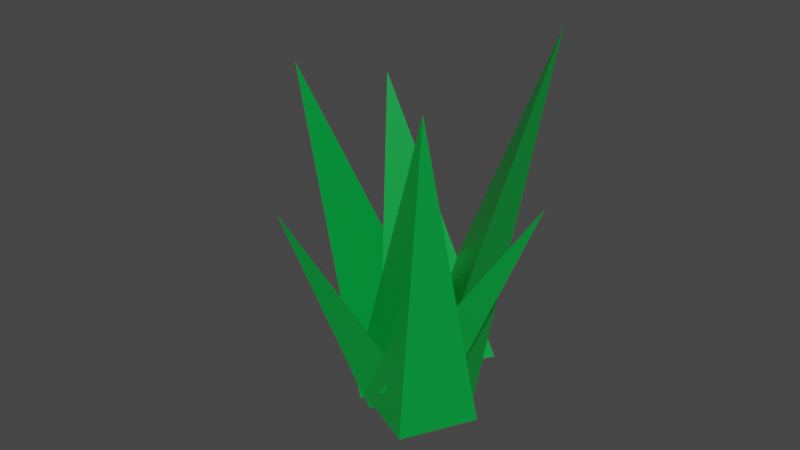 # Source: Grass2.blend  (saved by Blender 2.81.16; exported with 4.5.12 LTS)
import bpy
from mathutils import Matrix  # noqa: F401  (used for matrix-valued properties, if any)

bpy.ops.wm.read_factory_settings(use_empty=True)
scene = bpy.context.scene
scene.name = 'Scene'

# ---- collections
col_collection = bpy.data.collections.new('Collection'); scene.collection.children.link(col_collection)

# ---- materials (node trees are filled in below, after node groups)
mat_grass = bpy.data.materials.new('Grass')
mat_grass.alpha_threshold = 0.0
mat_grass.use_transparent_shadow = False
mat_grass.line_color = (0.0, 0.0, 0.0, 1.0)
mat_grass_001 = bpy.data.materials.new('Grass.001')
mat_grass_001.alpha_threshold = 0.0
mat_grass_001.use_transparent_shadow = False
mat_grass_001.line_color = (0.0, 0.0, 0.0, 1.0)
mat_grass_002 = bpy.data.materials.new('Grass.002')
mat_grass_002.alpha_threshold = 0.0
mat_grass_002.use_transparent_shadow = False
mat_grass_002.line_color = (0.0, 0.0, 0.0, 1.0)
mat_grass_003 = bpy.data.materials.new('Grass.003')
mat_grass_003.alpha_threshold = 0.0
mat_grass_003.use_transparent_shadow = False
mat_grass_003.line_color = (0.0, 0.0, 0.0, 1.0)
mat_grass_004 = bpy.data.materials.new('Grass.004')
mat_grass_004.alpha_threshold = 0.0
mat_grass_004.use_transparent_shadow = False
mat_grass_004.line_color = (0.0, 0.0, 0.0, 1.0)
mat_grass_005 = bpy.data.materials.new('Grass.005')
mat_grass_005.alpha_threshold = 0.0
mat_grass_005.use_transparent_shadow = False
mat_grass_005.line_color = (0.0, 0.0, 0.0, 1.0)

# ---- material node trees
mat_grass.use_nodes = True; mat_grass.node_tree.nodes.clear()
_N = mat_grass.node_tree.nodes; _L = mat_grass.node_tree.links
n0 = _N.new('ShaderNodeOutputMaterial'); n0.name = 'Material Output'; n0.location = (300, 300)
n1 = _N.new('ShaderNodeBsdfPrincipled'); n1.name = 'Principled BSDF'; n1.location = (10, 300)
n1.distribution = 'GGX'
n1.subsurface_method = 'BURLEY'
n1.inputs[0].default_value = (0.0, 0.3424, 0.047, 1.0)
n1.inputs[2].default_value = 0.4
n1.inputs[3].default_value = 1.45
n1.inputs[27].default_value = (0.0, 0.0, 0.0, 1.0)
n1.inputs[28].default_value = 1.0
_L.new(n1.outputs[0], n0.inputs[0])
n0.is_active_output = True
mat_grass_001.use_nodes = True; mat_grass_001.node_tree.nodes.clear()
_N = mat_grass_001.node_tree.nodes; _L = mat_grass_001.node_tree.links
n0 = _N.new('ShaderNodeOutputMaterial'); n0.name = 'Material Output'; n0.location = (300, 300)
n1 = _N.new('ShaderNodeBsdfPrincipled'); n1.name = 'Principled BSDF'; n1.location = (10, 300)
n1.distribution = 'GGX'
n1.subsurface_method = 'BURLEY'
n1.inputs[0].default_value = (0.0, 0.3424, 0.047, 1.0)
n1.inputs[2].default_value = 0.4
n1.inputs[3].default_value = 1.45
n1.inputs[27].default_value = (0.0, 0.0, 0.0, 1.0)
n1.inputs[28].default_value = 1.0
_L.new(n1.outputs[0], n0.inputs[0])
n0.is_active_output = True
mat_grass_002.use_nodes = True; mat_grass_002.node_tree.nodes.clear()
_N = mat_grass_002.node_tree.nodes; _L = mat_grass_002.node_tree.links
n0 = _N.new('ShaderNodeOutputMaterial'); n0.name = 'Material Output'; n0.location = (300, 300)
n1 = _N.new('ShaderNodeBsdfPrincipled'); n1.name = 'Principled BSDF'; n1.location = (10, 300)
n1.distribution = 'GGX'
n1.subsurface_method = 'BURLEY'
n1.inputs[0].default_value = (0.0, 0.3424, 0.047, 1.0)
n1.inputs[2].default_value = 0.4
n1.inputs[3].default_value = 1.45
n1.inputs[27].default_value = (0.0, 0.0, 0.0, 1.0)
n1.inputs[28].default_value = 1.0
_L.new(n1.outputs[0], n0.inputs[0])
n0.is_active_output = True
mat_grass_003.use_nodes = True; mat_grass_003.node_tree.nodes.clear()
_N = mat_grass_003.node_tree.nodes; _L = mat_grass_003.node_tree.links
n0 = _N.new('ShaderNodeOutputMaterial'); n0.name = 'Material Output'; n0.location = (300, 300)
n1 = _N.new('ShaderNodeBsdfPrincipled'); n1.name = 'Principled BSDF'; n1.location = (10, 300)
n1.distribution = 'GGX'
n1.subsurface_method = 'BURLEY'
n1.inputs[0].default_value = (0.0, 0.3424, 0.047, 1.0)
n1.inputs[2].default_value = 0.4
n1.inputs[3].default_value = 1.45
n1.inputs[27].default_value = (0.0, 0.0, 0.0, 1.0)
n1.inputs[28].default_value = 1.0
_L.new(n1.outputs[0], n0.inputs[0])
n0.is_active_output = True
mat_grass_004.use_nodes = True; mat_grass_004.node_tree.nodes.clear()
_N = mat_grass_004.node_tree.nodes; _L = mat_grass_004.node_tree.links
n0 = _N.new('ShaderNodeOutputMaterial'); n0.name = 'Material Output'; n0.location = (300, 300)
n1 = _N.new('ShaderNodeBsdfPrincipled'); n1.name = 'Principled BSDF'; n1.location = (10, 300)
n1.distribution = 'GGX'
n1.subsurface_method = 'BURLEY'
n1.inputs[0].default_value = (0.0, 0.3424, 0.047, 1.0)
n1.inputs[2].default_value = 0.4
n1.inputs[3].default_value = 1.45
n1.inputs[27].default_value = (0.0, 0.0, 0.0, 1.0)
n1.inputs[28].default_value = 1.0
_L.new(n1.outputs[0], n0.inputs[0])
n0.is_active_output = True
mat_grass_005.use_nodes = True; mat_grass_005.node_tree.nodes.clear()
_N = mat_grass_005.node_tree.nodes; _L = mat_grass_005.node_tree.links
n0 = _N.new('ShaderNodeOutputMaterial'); n0.name = 'Material Output'; n0.location = (300, 300)
n1 = _N.new('ShaderNodeBsdfPrincipled'); n1.name = 'Principled BSDF'; n1.location = (10, 300)
n1.distribution = 'GGX'
n1.subsurface_method = 'BURLEY'
n1.inputs[0].default_value = (0.0, 0.3424, 0.047, 1.0)
n1.inputs[2].default_value = 0.4
n1.inputs[3].default_value = 1.45
n1.inputs[27].default_value = (0.0, 0.0, 0.0, 1.0)
n1.inputs[28].default_value = 1.0
_L.new(n1.outputs[0], n0.inputs[0])
n0.is_active_output = True

# ---- world
world_world = bpy.data.worlds.new('World'); scene.world = world_world
world_world.use_nodes = True; world_world.node_tree.nodes.clear()
_N = world_world.node_tree.nodes; _L = world_world.node_tree.links
n0 = _N.new('ShaderNodeOutputWorld'); n0.name = 'World Output'; n0.location = (300, 300)
n1 = _N.new('ShaderNodeBackground'); n1.name = 'Background'; n1.location = (10, 300)
n1.inputs[0].default_value = (0.05088, 0.05088, 0.05088, 1.0)
_L.new(n1.outputs[0], n0.inputs[0])
n0.is_active_output = True
world_world.color = (0.05088, 0.05088, 0.05088)
world_world.use_sun_shadow = False
world_world.sun_shadow_jitter_overblur = 0.0

# ---- meshes
me_cube = bpy.data.meshes.new('Cube')
me_cube.from_pydata([(0.3948, 0.4345, 1.392), (0.6352, 0.6328, -1.0), (0.3948, 0.4345, 1.392), (0.7327, -0.01811, -1.0), (0.3948, 0.4345, 1.392), (0.06715, 0.6504, -1.0)], [], [(5, 3, 2, 4), (5, 1, 3), (0, 4, 2), (1, 0, 2, 3), (5, 4, 0, 1)])
_uv = me_cube.uv_layers.new(name='UVMap')
_uv.uv.foreach_set('vector', [0.375, 0.25, 0.375, 0.75, 0.625, 0.75, 0.625, 0.25, 0.375, 0.25, 0.375, 0.5, 0.375, 0.75, 0.625, 0.5, 0.625, 0.25, 0.625, 0.75, 0.375, 0.5, 0.625, 0.5, 0.625, 0.75, 0.375, 0.75, 0.375, 0.25, 0.625, 0.25, 0.625, 0.5, 0.375, 0.5])
me_cube.materials.append(mat_grass)
me_cube.use_remesh_preserve_volume = False
me_cube.use_remesh_preserve_attributes = False
me_cube.use_mirror_vertex_groups = False
me_cube.update()
me_cube_001 = bpy.data.meshes.new('Cube.001')
me_cube_001.from_pydata([(0.3948, 0.4345, 1.392), (0.6352, 0.6328, -1.0), (0.3948, 0.4345, 1.392), (0.7327, -0.01811, -1.0), (0.3948, 0.4345, 1.392), (0.06715, 0.6504, -1.0)], [], [(5, 3, 2, 4), (5, 1, 3), (0, 4, 2), (1, 0, 2, 3), (5, 4, 0, 1)])
_uv = me_cube_001.uv_layers.new(name='UVMap')
_uv.uv.foreach_set('vector', [0.375, 0.25, 0.375, 0.75, 0.625, 0.75, 0.625, 0.25, 0.375, 0.25, 0.375, 0.5, 0.375, 0.75, 0.625, 0.5, 0.625, 0.25, 0.625, 0.75, 0.375, 0.5, 0.625, 0.5, 0.625, 0.75, 0.375, 0.75, 0.375, 0.25, 0.625, 0.25, 0.625, 0.5, 0.375, 0.5])
me_cube_001.materials.append(mat_grass_001)
me_cube_001.use_remesh_preserve_volume = False
me_cube_001.use_remesh_preserve_attributes = False
me_cube_001.use_mirror_vertex_groups = False
me_cube_001.update()
me_cube_002 = bpy.data.meshes.new('Cube.002')
me_cube_002.from_pydata([(0.3948, 0.4345, 1.392), (0.6352, 0.6328, -1.0), (0.3948, 0.4345, 1.392), (0.7327, -0.01811, -1.0), (0.3948, 0.4345, 1.392), (0.06715, 0.6504, -1.0)], [], [(5, 3, 2, 4), (5, 1, 3), (0, 4, 2), (1, 0, 2, 3), (5, 4, 0, 1)])
_uv = me_cube_002.uv_layers.new(name='UVMap')
_uv.uv.foreach_set('vector', [0.375, 0.25, 0.375, 0.75, 0.625, 0.75, 0.625, 0.25, 0.375, 0.25, 0.375, 0.5, 0.375, 0.75, 0.625, 0.5, 0.625, 0.25, 0.625, 0.75, 0.375, 0.5, 0.625, 0.5, 0.625, 0.75, 0.375, 0.75, 0.375, 0.25, 0.625, 0.25, 0.625, 0.5, 0.375, 0.5])
me_cube_002.materials.append(mat_grass_002)
me_cube_002.use_remesh_preserve_volume = False
me_cube_002.use_remesh_preserve_attributes = False
me_cube_002.use_mirror_vertex_groups = False
me_cube_002.update()
me_cube_003 = bpy.data.meshes.new('Cube.003')
me_cube_003.from_pydata([(0.3948, 0.4345, 1.392), (0.6352, 0.6328, -1.0), (0.3948, 0.4345, 1.392), (0.7327, -0.01811, -1.0), (0.3948, 0.4345, 1.392), (0.06715, 0.6504, -1.0)], [], [(5, 3, 2, 4), (5, 1, 3), (0, 4, 2), (1, 0, 2, 3), (5, 4, 0, 1)])
_uv = me_cube_003.uv_layers.new(name='UVMap')
_uv.uv.foreach_set('vector', [0.375, 0.25, 0.375, 0.75, 0.625, 0.75, 0.625, 0.25, 0.375, 0.25, 0.375, 0.5, 0.375, 0.75, 0.625, 0.5, 0.625, 0.25, 0.625, 0.75, 0.375, 0.5, 0.625, 0.5, 0.625, 0.75, 0.375, 0.75, 0.375, 0.25, 0.625, 0.25, 0.625, 0.5, 0.375, 0.5])
me_cube_003.materials.append(mat_grass_003)
me_cube_003.use_remesh_preserve_volume = False
me_cube_003.use_remesh_preserve_attributes = False
me_cube_003.use_mirror_vertex_groups = False
me_cube_003.update()
me_cube_004 = bpy.data.meshes.new('Cube.004')
me_cube_004.from_pydata([(0.3948, 0.4345, 1.392), (0.6352, 0.6328, -1.0), (0.3948, 0.4345, 1.392), (0.7327, -0.01811, -1.0), (0.3948, 0.4345, 1.392), (0.06715, 0.6504, -1.0)], [], [(5, 3, 2, 4), (5, 1, 3), (0, 4, 2), (1, 0, 2, 3), (5, 4, 0, 1)])
_uv = me_cube_004.uv_layers.new(name='UVMap')
_uv.uv.foreach_set('vector', [0.375, 0.25, 0.375, 0.75, 0.625, 0.75, 0.625, 0.25, 0.375, 0.25, 0.375, 0.5, 0.375, 0.75, 0.625, 0.5, 0.625, 0.25, 0.625, 0.75, 0.375, 0.5, 0.625, 0.5, 0.625, 0.75, 0.375, 0.75, 0.375, 0.25, 0.625, 0.25, 0.625, 0.5, 0.375, 0.5])
me_cube_004.materials.append(mat_grass_004)
me_cube_004.use_remesh_preserve_volume = False
me_cube_004.use_remesh_preserve_attributes = False
me_cube_004.use_mirror_vertex_groups = False
me_cube_004.update()
me_cube_005 = bpy.data.meshes.new('Cube.005')
me_cube_005.from_pydata([(0.3948, 0.4345, 1.392), (0.6352, 0.6328, -1.0), (0.3948, 0.4345, 1.392), (0.7327, -0.01811, -1.0), (0.3948, 0.4345, 1.392), (0.06715, 0.6504, -1.0)], [], [(5, 3, 2, 4), (5, 1, 3), (0, 4, 2), (1, 0, 2, 3), (5, 4, 0, 1)])
_uv = me_cube_005.uv_layers.new(name='UVMap')
_uv.uv.foreach_set('vector', [0.375, 0.25, 0.375, 0.75, 0.625, 0.75, 0.625, 0.25, 0.375, 0.25, 0.375, 0.5, 0.375, 0.75, 0.625, 0.5, 0.625, 0.25, 0.625, 0.75, 0.375, 0.5, 0.625, 0.5, 0.625, 0.75, 0.375, 0.75, 0.375, 0.25, 0.625, 0.25, 0.625, 0.5, 0.375, 0.5])
me_cube_005.materials.append(mat_grass_005)
me_cube_005.use_remesh_preserve_volume = False
me_cube_005.use_remesh_preserve_attributes = False
me_cube_005.use_mirror_vertex_groups = False
me_cube_005.update()

# ---- objects
ob_cube = bpy.data.objects.new('Cube', me_cube)
ob_cube_001 = bpy.data.objects.new('Cube.001', me_cube_001)
ob_cube_002 = bpy.data.objects.new('Cube.002', me_cube_002)
ob_cube_003 = bpy.data.objects.new('Cube.003', me_cube_003)
ob_cube_004 = bpy.data.objects.new('Cube.004', me_cube_004)
ob_cube_005 = bpy.data.objects.new('Cube.005', me_cube_005)

# ---- transforms, parenting, visibility, modifiers, constraints
ob_cube.location = (0.08335, 0.1587, 0.05147)
ob_cube.rotation_euler = (-0.2551, 0.1789, -0.1419)
ob_cube.lock_rotations_4d = False
ob_cube.empty_display_type = 'ARROWS'
ob_cube.lineart.crease_threshold = 0.0
ob_cube_001.location = (0.3154, 0.07724, -0.2371)
ob_cube_001.rotation_euler = (-0.4284, 0.2747, 3.462)
ob_cube_001.scale = (0.6884, 0.6884, 0.6884)
ob_cube_001.lock_rotations_4d = False
ob_cube_001.empty_display_type = 'ARROWS'
ob_cube_001.lineart.crease_threshold = 0.0
ob_cube_002.location = (0.4521, 0.3299, -0.09958)
ob_cube_002.rotation_euler = (-0.1439, 0.06243, -2.092)
ob_cube_002.scale = (0.8522, 0.8522, 0.8522)
ob_cube_002.lock_rotations_4d = False
ob_cube_002.empty_display_type = 'ARROWS'
ob_cube_002.lineart.crease_threshold = 0.0
ob_cube_003.location = (0.393, 0.1726, -0.1896)
ob_cube_003.rotation_euler = (-0.2065, 0.07687, 1.648)
ob_cube_003.scale = (0.7942, 0.7942, 0.7942)
ob_cube_003.lock_rotations_4d = False
ob_cube_003.empty_display_type = 'ARROWS'
ob_cube_003.lineart.crease_threshold = 0.0
ob_cube_004.location = (0.3002, 0.1555, -0.07523)
ob_cube_004.rotation_euler = (-0.2514, 0.1853, -3.954)
ob_cube_004.scale = (0.8522, 0.8522, 0.8522)
ob_cube_004.lock_rotations_4d = False
ob_cube_004.empty_display_type = 'ARROWS'
ob_cube_004.lineart.crease_threshold = 0.0
ob_cube_005.location = (0.396, 0.1408, -0.1621)
ob_cube_005.rotation_euler = (-0.4284, 0.2747, -0.8613)
ob_cube_005.scale = (0.6282, 0.6282, 0.6282)
ob_cube_005.lock_rotations_4d = False
ob_cube_005.empty_display_type = 'ARROWS'
ob_cube_005.lineart.crease_threshold = 0.0

# ---- collection membership
col_collection.objects.link(ob_cube)
col_collection.objects.link(ob_cube_001)
col_collection.objects.link(ob_cube_002)
col_collection.objects.link(ob_cube_003)
col_collection.objects.link(ob_cube_004)
col_collection.objects.link(ob_cube_005)

# ---- scene / render settings (as saved in the file)
scene.frame_start = 1; scene.frame_end = 250; scene.frame_set(1)
scene.render.engine = 'BLENDER_EEVEE_NEXT'
scene.cycles.use_denoising = False
scene.cycles.samples = 128
scene.cycles.sampling_pattern = 'TABULATED_SOBOL'
scene.cycles.use_adaptive_sampling = False
scene.cycles.use_light_tree = False
scene.view_settings.view_transform = 'Filmic'
bpy.context.view_layer.update()

# ---- added for rendering (the .blend has no active camera and no usable light): camera, sun
cam_auto = bpy.data.cameras.new('AutoCamera')
cam_auto.lens = 50.0
cam_auto.sensor_width = 36.0
cam_auto.clip_end = 1000.0
ob_auto_camera = bpy.data.objects.new('AutoCamera', cam_auto)
scene.collection.objects.link(ob_auto_camera)
ob_auto_camera.location = (3.87938, -4.26003, 2.9925)
ob_auto_camera.rotation_euler = (1.09748, -7.21219e-08, 0.694738)
scene.camera = ob_auto_camera
light_auto_sun = bpy.data.lights.new('AutoSun', 'SUN')
light_auto_sun.energy = 3.0
light_auto_sun.angle = 0.0523599
ob_auto_sun = bpy.data.objects.new('AutoSun', light_auto_sun)
scene.collection.objects.link(ob_auto_sun)
ob_auto_sun.rotation_euler = (0.872665, 0.174533, 0.523599)
bpy.context.view_layer.update()
